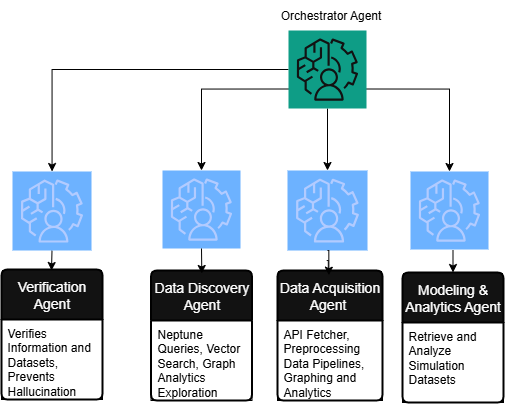

The diagram above was exported from draw.io. Its source (the exported page's mxGraphModel, read from the mxfile embedded in the PNG):
<mxGraphModel dx="1051" dy="626" grid="1" gridSize="10" guides="1" tooltips="1" connect="1" arrows="1" fold="1" page="1" pageScale="1" pageWidth="850" pageHeight="1100" background="light-dark(#FFFFFF,#FFFFFF)" math="0" shadow="0">
  <root>
    <mxCell id="0" />
    <mxCell id="1" parent="0" />
    <mxCell id="2" style="edgeStyle=orthogonalEdgeStyle;rounded=0;orthogonalLoop=1;jettySize=auto;html=1;exitX=0;exitY=0.5;exitDx=0;exitDy=0;exitPerimeter=0;strokeColor=light-dark(#000000,#000000);" edge="1" source="6" target="9" parent="1">
      <mxGeometry relative="1" as="geometry" />
    </mxCell>
    <mxCell id="3" style="edgeStyle=orthogonalEdgeStyle;rounded=0;orthogonalLoop=1;jettySize=auto;html=1;exitX=0;exitY=0.75;exitDx=0;exitDy=0;exitPerimeter=0;strokeColor=light-dark(#000000,#000000);" edge="1" source="6" target="7" parent="1">
      <mxGeometry relative="1" as="geometry" />
    </mxCell>
    <mxCell id="4" style="edgeStyle=orthogonalEdgeStyle;rounded=0;orthogonalLoop=1;jettySize=auto;html=1;exitX=1;exitY=0.75;exitDx=0;exitDy=0;exitPerimeter=0;entryX=0.5;entryY=0;entryDx=0;entryDy=0;entryPerimeter=0;strokeColor=light-dark(#000000,#000000);" edge="1" source="6" target="11" parent="1">
      <mxGeometry relative="1" as="geometry">
        <mxPoint x="600" y="280" as="targetPoint" />
      </mxGeometry>
    </mxCell>
    <mxCell id="5" style="edgeStyle=orthogonalEdgeStyle;rounded=0;orthogonalLoop=1;jettySize=auto;html=1;exitX=0.5;exitY=1;exitDx=0;exitDy=0;exitPerimeter=0;strokeColor=light-dark(#000000,#000000);" edge="1" source="6" target="10" parent="1">
      <mxGeometry relative="1" as="geometry" />
    </mxCell>
    <mxCell id="6" value="" style="sketch=0;points=[[0,0,0],[0.25,0,0],[0.5,0,0],[0.75,0,0],[1,0,0],[0,1,0],[0.25,1,0],[0.5,1,0],[0.75,1,0],[1,1,0],[0,0.25,0],[0,0.5,0],[0,0.75,0],[1,0.25,0],[1,0.5,0],[1,0.75,0]];outlineConnect=0;fontColor=#232F3E;fillColor=#01A88D;strokeColor=#ffffff;dashed=0;verticalLabelPosition=bottom;verticalAlign=top;align=center;html=1;fontSize=12;fontStyle=0;aspect=fixed;shape=mxgraph.aws4.resourceIcon;resIcon=mxgraph.aws4.augmented_ai;" vertex="1" parent="1">
      <mxGeometry x="386" y="140" width="78" height="78" as="geometry" />
    </mxCell>
    <mxCell id="7" value="" style="sketch=0;points=[[0,0,0],[0.25,0,0],[0.5,0,0],[0.75,0,0],[1,0,0],[0,1,0],[0.25,1,0],[0.5,1,0],[0.75,1,0],[1,1,0],[0,0.25,0],[0,0.5,0],[0,0.75,0],[1,0.25,0],[1,0.5,0],[1,0.75,0]];outlineConnect=0;fontColor=#ffffff;fillColor=#0050ef;strokeColor=#001DBC;dashed=0;verticalLabelPosition=bottom;verticalAlign=top;align=center;html=1;fontSize=12;fontStyle=0;aspect=fixed;shape=mxgraph.aws4.resourceIcon;resIcon=mxgraph.aws4.augmented_ai;" vertex="1" parent="1">
      <mxGeometry x="260" y="280" width="78" height="78" as="geometry" />
    </mxCell>
    <mxCell id="8" style="edgeStyle=orthogonalEdgeStyle;rounded=0;orthogonalLoop=1;jettySize=auto;html=1;exitX=0.5;exitY=1;exitDx=0;exitDy=0;exitPerimeter=0;strokeColor=light-dark(#000000,#000000);fontColor=light-dark(#000000,#000000);" edge="1" source="9" parent="1">
      <mxGeometry relative="1" as="geometry">
        <mxPoint x="149" y="380" as="targetPoint" />
      </mxGeometry>
    </mxCell>
    <mxCell id="9" value="" style="sketch=0;points=[[0,0,0],[0.25,0,0],[0.5,0,0],[0.75,0,0],[1,0,0],[0,1,0],[0.25,1,0],[0.5,1,0],[0.75,1,0],[1,1,0],[0,0.25,0],[0,0.5,0],[0,0.75,0],[1,0.25,0],[1,0.5,0],[1,0.75,0]];outlineConnect=0;fontColor=#ffffff;fillColor=#0050ef;strokeColor=#001DBC;dashed=0;verticalLabelPosition=bottom;verticalAlign=top;align=center;html=1;fontSize=12;fontStyle=0;aspect=fixed;shape=mxgraph.aws4.resourceIcon;resIcon=mxgraph.aws4.augmented_ai;" vertex="1" parent="1">
      <mxGeometry x="110" y="281" width="79" height="79" as="geometry" />
    </mxCell>
    <mxCell id="10" value="]" style="sketch=0;points=[[0,0,0],[0.25,0,0],[0.5,0,0],[0.75,0,0],[1,0,0],[0,1,0],[0.25,1,0],[0.5,1,0],[0.75,1,0],[1,1,0],[0,0.25,0],[0,0.5,0],[0,0.75,0],[1,0.25,0],[1,0.5,0],[1,0.75,0]];outlineConnect=0;fontColor=#ffffff;fillColor=#0050ef;strokeColor=#001DBC;dashed=0;verticalLabelPosition=bottom;verticalAlign=top;align=center;html=1;fontSize=12;fontStyle=0;aspect=fixed;shape=mxgraph.aws4.resourceIcon;resIcon=mxgraph.aws4.augmented_ai;" vertex="1" parent="1">
      <mxGeometry x="385" y="280" width="80" height="80" as="geometry" />
    </mxCell>
    <mxCell id="11" value="" style="sketch=0;points=[[0,0,0],[0.25,0,0],[0.5,0,0],[0.75,0,0],[1,0,0],[0,1,0],[0.25,1,0],[0.5,1,0],[0.75,1,0],[1,1,0],[0,0.25,0],[0,0.5,0],[0,0.75,0],[1,0.25,0],[1,0.5,0],[1,0.75,0]];outlineConnect=0;fontColor=#ffffff;fillColor=#0050ef;strokeColor=#001DBC;dashed=0;verticalLabelPosition=bottom;verticalAlign=top;align=center;html=1;fontSize=12;fontStyle=0;aspect=fixed;shape=mxgraph.aws4.resourceIcon;resIcon=mxgraph.aws4.augmented_ai;" vertex="1" parent="1">
      <mxGeometry x="508" y="281" width="78" height="78" as="geometry" />
    </mxCell>
    <mxCell id="12" style="edgeStyle=orthogonalEdgeStyle;rounded=0;orthogonalLoop=1;jettySize=auto;html=1;exitX=1;exitY=0;exitDx=0;exitDy=0;" edge="1" source="13" parent="1">
      <mxGeometry relative="1" as="geometry">
        <mxPoint x="370" y="360" as="targetPoint" />
      </mxGeometry>
    </mxCell>
    <mxCell id="13" value="&lt;div&gt;&lt;font style=&quot;color: light-dark(rgb(0, 0, 0), rgb(255, 255, 255));&quot;&gt;Data Discovery Agent&lt;/font&gt;&lt;/div&gt;" style="swimlane;childLayout=stackLayout;horizontal=1;startSize=50;horizontalStack=0;rounded=1;fontSize=14;fontStyle=0;strokeWidth=2;resizeParent=0;resizeLast=1;shadow=0;dashed=0;align=center;arcSize=4;whiteSpace=wrap;html=1;fontColor=light-dark(#000000,#000000);strokeColor=light-dark(#000000,#000000);" vertex="1" parent="1">
      <mxGeometry x="248.5" y="380" width="101" height="130" as="geometry" />
    </mxCell>
    <mxCell id="14" value="&lt;div&gt;Neptune Queries, Vector Search, Graph Analytics Exploration&lt;/div&gt;" style="align=left;strokeColor=light-dark(#000000,#000000);fillColor=none;spacingLeft=4;spacingRight=4;fontSize=12;verticalAlign=top;resizable=0;rotatable=0;part=1;html=1;whiteSpace=wrap;fontColor=light-dark(#000000,#000000);" vertex="1" parent="13">
      <mxGeometry y="50" width="101" height="80" as="geometry" />
    </mxCell>
    <mxCell id="15" value="&lt;font style=&quot;color: light-dark(rgb(0, 0, 0), rgb(255, 255, 255));&quot;&gt;Data Acquisition Agent&amp;nbsp;&lt;/font&gt;" style="swimlane;childLayout=stackLayout;horizontal=1;startSize=50;horizontalStack=0;rounded=1;fontSize=14;fontStyle=0;strokeWidth=2;resizeParent=0;resizeLast=1;shadow=0;dashed=0;align=center;arcSize=4;whiteSpace=wrap;html=1;fontColor=light-dark(#000000,#000000);strokeColor=light-dark(#000000,#000000);" vertex="1" parent="1">
      <mxGeometry x="375" y="380" width="105" height="130" as="geometry" />
    </mxCell>
    <mxCell id="16" value="API Fetcher, Preprocessing Data Pipelines, Graphing and Analytics" style="align=left;strokeColor=light-dark(#000000,#000000);fillColor=none;spacingLeft=4;spacingRight=4;fontSize=12;verticalAlign=top;resizable=0;rotatable=0;part=1;html=1;whiteSpace=wrap;fontColor=light-dark(#000000,#000000);" vertex="1" parent="15">
      <mxGeometry y="50" width="105" height="80" as="geometry" />
    </mxCell>
    <mxCell id="17" style="edgeStyle=orthogonalEdgeStyle;rounded=0;orthogonalLoop=1;jettySize=auto;html=1;exitX=0.5;exitY=1;exitDx=0;exitDy=0;exitPerimeter=0;entryX=0.5;entryY=0;entryDx=0;entryDy=0;strokeColor=light-dark(#000000,#000000);fontColor=light-dark(#000000,#000000);" edge="1" target="18" parent="1">
      <mxGeometry relative="1" as="geometry">
        <mxPoint x="550.5" y="360" as="sourcePoint" />
      </mxGeometry>
    </mxCell>
    <mxCell id="18" value="&lt;font style=&quot;color: light-dark(rgb(255, 255, 255), rgb(255, 255, 255));&quot;&gt;Modeling &amp;amp; Analytics Agent&lt;/font&gt;" style="swimlane;childLayout=stackLayout;horizontal=1;startSize=50;horizontalStack=0;rounded=1;fontSize=14;fontStyle=0;strokeWidth=2;resizeParent=0;resizeLast=1;shadow=0;dashed=0;align=center;arcSize=4;whiteSpace=wrap;html=1;fontColor=light-dark(#000000,#000000);strokeColor=light-dark(#000000,#000000);" vertex="1" parent="1">
      <mxGeometry x="500" y="382" width="101" height="130" as="geometry" />
    </mxCell>
    <mxCell id="19" value="Retrieve and Analyze Simulation Datasets" style="align=left;strokeColor=light-dark(#000000,#000000);fillColor=none;spacingLeft=4;spacingRight=4;fontSize=12;verticalAlign=top;resizable=0;rotatable=0;part=1;html=1;whiteSpace=wrap;fontColor=light-dark(#000000,#000000);" vertex="1" parent="18">
      <mxGeometry y="50" width="101" height="80" as="geometry" />
    </mxCell>
    <mxCell id="20" value="Orchestrator Agent" style="text;html=1;align=center;verticalAlign=middle;resizable=0;points=[];autosize=1;strokeColor=none;fillColor=none;fontColor=light-dark(#000000,#000000);" vertex="1" parent="1">
      <mxGeometry x="367.5" y="110" width="120" height="30" as="geometry" />
    </mxCell>
    <mxCell id="21" style="edgeStyle=orthogonalEdgeStyle;rounded=0;orthogonalLoop=1;jettySize=auto;html=1;exitX=0.5;exitY=1;exitDx=0;exitDy=0;exitPerimeter=0;entryX=0.503;entryY=0.023;entryDx=0;entryDy=0;entryPerimeter=0;strokeColor=light-dark(#000000,#000000);fontColor=light-dark(#000000,#000000);" edge="1" source="7" target="13" parent="1">
      <mxGeometry relative="1" as="geometry" />
    </mxCell>
    <mxCell id="22" style="edgeStyle=orthogonalEdgeStyle;rounded=0;orthogonalLoop=1;jettySize=auto;html=1;exitX=0.5;exitY=1;exitDx=0;exitDy=0;exitPerimeter=0;entryX=0.489;entryY=0.036;entryDx=0;entryDy=0;entryPerimeter=0;fontColor=light-dark(#000000,#000000);strokeColor=light-dark(#000000,#000000);" edge="1" source="10" target="15" parent="1">
      <mxGeometry relative="1" as="geometry" />
    </mxCell>
    <mxCell id="23" value="&lt;div&gt;&lt;font style=&quot;color: light-dark(rgb(0, 0, 0), rgb(255, 255, 255));&quot;&gt;Verification Agent&lt;/font&gt;&lt;/div&gt;" style="swimlane;childLayout=stackLayout;horizontal=1;startSize=50;horizontalStack=0;rounded=1;fontSize=14;fontStyle=0;strokeWidth=2;resizeParent=0;resizeLast=1;shadow=0;dashed=0;align=center;arcSize=4;whiteSpace=wrap;html=1;fontColor=light-dark(#000000,#000000);strokeColor=light-dark(#000000,#000000);" vertex="1" parent="1">
      <mxGeometry x="99" y="379" width="101" height="130" as="geometry" />
    </mxCell>
    <mxCell id="24" value="Verifies Information and Datasets, Prevents Hallucination" style="align=left;strokeColor=light-dark(#000000,#000000);fillColor=none;spacingLeft=4;spacingRight=4;fontSize=12;verticalAlign=top;resizable=0;rotatable=0;part=1;html=1;whiteSpace=wrap;fontColor=light-dark(#000000,#000000);" vertex="1" parent="23">
      <mxGeometry y="50" width="101" height="80" as="geometry" />
    </mxCell>
  </root>
</mxGraphModel>